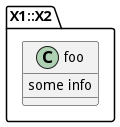

The diagram above was rendered by PlantUML. Its source (embedded in the PNG):
@startuml
set namespaceSeparator ::
class X1::X2::foo {
	some info
}
@enduml